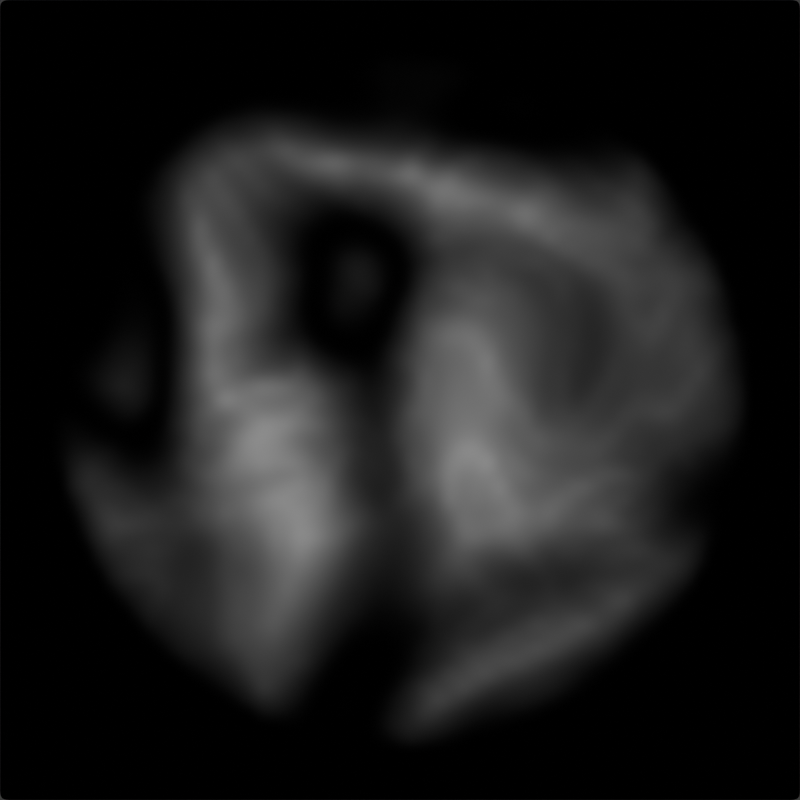# Source: landscape.blend  (saved by Blender 4.2.66; exported with 4.5.12 LTS)
import bpy
from mathutils import Matrix  # noqa: F401  (used for matrix-valued properties, if any)

bpy.ops.wm.read_factory_settings(use_empty=True)
scene = bpy.context.scene
scene.name = 'Scene'

# ---- collections
col_collection = bpy.data.collections.new('Collection'); scene.collection.children.link(col_collection)

# ---- materials (node trees are filled in below, after node groups)
mat_height_001 = bpy.data.materials.new('Height.001')

# ---- node groups
ng_geometry_nodes = bpy.data.node_groups.new('Geometry Nodes', 'GeometryNodeTree')
_s = ng_geometry_nodes.interface.new_socket(name='Geometry', in_out='OUTPUT', socket_type='NodeSocketGeometry')
_s = ng_geometry_nodes.interface.new_socket(name='Geometry', in_out='INPUT', socket_type='NodeSocketGeometry')
ng_geometry_nodes.is_modifier = True
_N = ng_geometry_nodes.nodes; _L = ng_geometry_nodes.links
n0 = _N.new('NodeGroupInput'); n0.name = 'Group Input'; n0.location = (-699, -45)
n1 = _N.new('NodeGroupOutput'); n1.name = 'Group Output'; n1.location = (452, 51)
n2 = _N.new('GeometryNodeSubdivideMesh'); n2.name = 'Subdivide Mesh'; n2.location = (-450, -22)
n2.inputs[1].default_value = 6
n3 = _N.new('ShaderNodeTexNoise'); n3.name = 'Noise Texture'; n3.location = (-930, -112)
n3.noise_type = 'RIDGED_MULTIFRACTAL'
n3.inputs[2].default_value = 1.6
n3.inputs[4].default_value = 1.0
n3.inputs[5].default_value = 4.0
n3.inputs[6].default_value = 0.5
n3.inputs[7].default_value = 2.0
n3.inputs[8].default_value = 0.5
n4 = _N.new('GeometryNodeSetPosition'); n4.name = 'Set Position'; n4.location = (-208, 1)
n5 = _N.new('ShaderNodeVectorMath'); n5.name = 'Vector Math'; n5.location = (-688, -203)
n5.operation = 'MULTIPLY'
n5.inputs[1].default_value = (0.0, 0.0, 2.0)
n6 = _N.new('GeometryNodeInputPosition'); n6.name = 'Position'; n6.location = (-1100, -498)
n7 = _N.new('ShaderNodeVectorMath'); n7.name = 'Vector Math.001'; n7.location = (-911, -450)
n7.operation = 'DISTANCE'
n7.inputs[1].default_value = (0.0, 0.0, 0.5)
n8 = _N.new('ShaderNodeValToRGB'); n8.name = 'Color Ramp'; n8.location = (-724, -453)
while len(n8.color_ramp.elements) > 1: n8.color_ramp.elements.remove(n8.color_ramp.elements[-1])
n8.color_ramp.elements[0].position = 0.0; n8.color_ramp.elements[0].color = (1.0, 1.0, 1.0, 1.0)
_e = n8.color_ramp.elements.new(1.0); _e.color = (0.0, 0.0, 0.0, 1.0)
n9 = _N.new('ShaderNodeVectorMath'); n9.name = 'Vector Math.002'; n9.location = (-438, -300)
n9.operation = 'MULTIPLY'
n10 = _N.new('GeometryNodeSubdivisionSurface'); n10.name = 'Subdivision Surface'; n10.location = (8, 60)
n10.inputs[1].default_value = 2
n10.inputs[4].default_value = False
n11 = _N.new('GeometryNodeStoreNamedAttribute'); n11.name = 'Store Named Attribute'; n11.location = (255, 87)
n11.inputs[2].default_value = 'height'
n12 = _N.new('GeometryNodeInputPosition'); n12.name = 'Position.001'; n12.location = (-196, -299)
n13 = _N.new('ShaderNodeSeparateXYZ'); n13.name = 'Separate XYZ'; n13.location = (13, -169)
_L.new(n0.outputs[0], n2.inputs[0])
_L.new(n2.outputs[0], n4.inputs[0])
_L.new(n3.outputs[1], n5.inputs[0])
_L.new(n6.outputs[0], n7.inputs[0])
_L.new(n7.outputs[1], n8.inputs[0])
_L.new(n5.outputs[0], n9.inputs[0])
_L.new(n8.outputs[0], n9.inputs[1])
_L.new(n9.outputs[0], n4.inputs[3])
_L.new(n11.outputs[0], n1.inputs[0])
_L.new(n4.outputs[0], n10.inputs[0])
_L.new(n10.outputs[0], n11.inputs[0])
_L.new(n12.outputs[0], n13.inputs[0])
_L.new(n13.outputs[2], n11.inputs[3])
n1.is_active_output = True

# ---- material node trees
mat_height_001.use_nodes = True; mat_height_001.node_tree.nodes.clear()
_N = mat_height_001.node_tree.nodes; _L = mat_height_001.node_tree.links
n0 = _N.new('ShaderNodeOutputMaterial'); n0.name = 'Material Output'; n0.location = (300, 300)
n1 = _N.new('ShaderNodeEmission'); n1.name = 'Emission'; n1.location = (1, 277)
n2 = _N.new('ShaderNodeAttribute'); n2.name = 'Attribute'; n2.location = (-282, 269)
n2.attribute_name = 'height'
_L.new(n1.outputs[0], n0.inputs[0])
_L.new(n2.outputs[0], n1.inputs[0])
n0.is_active_output = True

# ---- world
world_world = bpy.data.worlds.new('World'); scene.world = world_world
world_world.use_nodes = True; world_world.node_tree.nodes.clear()
_N = world_world.node_tree.nodes; _L = world_world.node_tree.links
n0 = _N.new('ShaderNodeOutputWorld'); n0.name = 'World Output'; n0.location = (300, 300)
n1 = _N.new('ShaderNodeBackground'); n1.name = 'Background'; n1.location = (10, 300)
n1.inputs[0].default_value = (0.05088, 0.05088, 0.05088, 1.0)
_L.new(n1.outputs[0], n0.inputs[0])
n0.is_active_output = True
world_world.color = (0.05088, 0.05088, 0.05088)
world_world.sun_shadow_jitter_overblur = 0.0

# ---- cameras
cam_camera = bpy.data.cameras.new('Camera')
cam_camera.type = 'ORTHO'
cam_camera.clip_end = 100.0
cam_camera.ortho_scale = 2.0

# ---- lights
light_light = bpy.data.lights.new('Light', 'POINT')
light_light.energy = 1000.0
light_light.shadow_soft_size = 0.1

# ---- meshes
me_plane = bpy.data.meshes.new('Plane')
me_plane.from_pydata([(-1.0, -1.0, 0.0), (1.0, -1.0, 0.0), (-1.0, 1.0, 0.0), (1.0, 1.0, 0.0)], [], [(0, 1, 3, 2)])
_uv = me_plane.uv_layers.new(name='UVMap')
_uv.uv.foreach_set('vector', [0.0, 0.0, 1.0, 0.0, 1.0, 1.0, 0.0, 1.0])
me_plane.materials.append(mat_height_001)
me_plane.update()

# ---- objects
ob_light = bpy.data.objects.new('Light', light_light)
ob_camera = bpy.data.objects.new('Camera', cam_camera)
ob_landscape = bpy.data.objects.new('Landscape', me_plane)

# ---- transforms, parenting, visibility, modifiers, constraints
ob_light.location = (4.076, 1.005, 5.904)
ob_light.rotation_euler = (0.6503, 0.05522, 1.866)
ob_light.lock_rotations_4d = False
ob_light.empty_display_type = 'ARROWS'
ob_light.color = (0.0, 0.0, 0.0, 0.0)
ob_light.hide_render = True
ob_light.lineart.crease_threshold = 0.0
ob_camera.location = (0.0, 0.0, 2.227)
ob_camera.lock_rotations_4d = False
ob_camera.empty_display_type = 'ARROWS'
ob_camera.color = (0.0, 0.0, 0.0, 0.0)
ob_camera.hide_render = True
ob_camera.display_type = 'WIRE'
ob_camera.lineart.crease_threshold = 0.0
ob_landscape.location = (0.0, 0.0, 0.0)
_m = ob_landscape.modifiers.new('GeometryNodes', 'NODES')
_m.node_group = ng_geometry_nodes

# ---- collection membership
col_collection.objects.link(ob_light)
col_collection.objects.link(ob_camera)
col_collection.objects.link(ob_landscape)

# ---- scene / render settings (as saved in the file)
scene.camera = ob_camera
scene.frame_start = 1; scene.frame_end = 250; scene.frame_set(1)
scene.render.engine = 'BLENDER_EEVEE_NEXT'
scene.render.image_settings.color_mode = 'BW'
scene.render.image_settings.color_depth = '16'
scene.render.image_settings.compression = 0
scene.render.image_settings.color_management = 'OVERRIDE'
scene.render.resolution_x = 505
scene.render.resolution_y = 505
bpy.context.view_layer.update()
